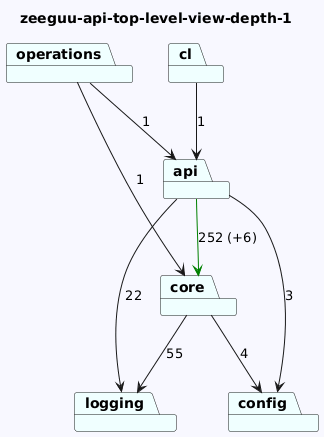

The diagram above was rendered by PlantUML. Its source (embedded in the PNG):
@startuml
skinparam backgroundColor GhostWhite
title zeeguu-api-top-level-view-depth-1
package "operations" #Azure
package "logging" #Azure
package "api" #Azure
package "cl" #Azure
package "config" #Azure
package "core" #Azure
"operations"-->"api"  : 1
"operations"-->"core"  : 1

"api"-->"config"  : 3
"api"-->"logging"  : 22
"api"-->"core" #Green : 252 (+6)
"cl"-->"api"  : 1

"core"-->"logging"  : 55
"core"-->"config"  : 4
@enduml